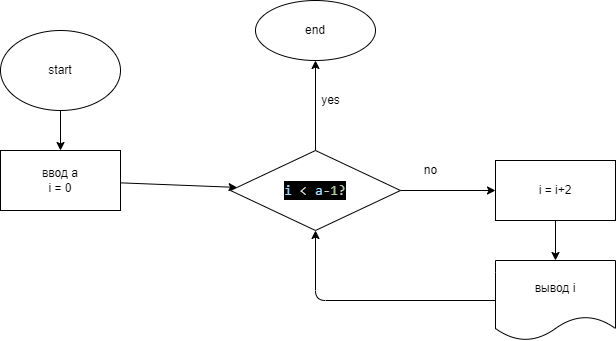

The diagram above was exported from draw.io. Its source (the exported page's mxGraphModel, read from the mxfile embedded in the PNG):
<mxGraphModel dx="913" dy="459" grid="1" gridSize="10" guides="1" tooltips="1" connect="1" arrows="1" fold="1" page="1" pageScale="1" pageWidth="827" pageHeight="1169" math="0" shadow="0">
  <root>
    <mxCell id="0" />
    <mxCell id="1" parent="0" />
    <mxCell id="4" value="" style="edgeStyle=none;html=1;" edge="1" parent="1" source="2" target="3">
      <mxGeometry relative="1" as="geometry" />
    </mxCell>
    <mxCell id="2" value="start" style="ellipse;whiteSpace=wrap;html=1;" vertex="1" parent="1">
      <mxGeometry x="40" y="30" width="120" height="80" as="geometry" />
    </mxCell>
    <mxCell id="6" value="" style="edgeStyle=none;html=1;" edge="1" parent="1" source="3" target="5">
      <mxGeometry relative="1" as="geometry" />
    </mxCell>
    <mxCell id="3" value="ввод а&lt;br&gt;i = 0" style="whiteSpace=wrap;html=1;" vertex="1" parent="1">
      <mxGeometry x="40" y="150" width="120" height="60" as="geometry" />
    </mxCell>
    <mxCell id="8" value="" style="edgeStyle=none;html=1;" edge="1" parent="1" source="5" target="7">
      <mxGeometry relative="1" as="geometry" />
    </mxCell>
    <mxCell id="14" value="" style="edgeStyle=none;html=1;" edge="1" parent="1" source="5" target="13">
      <mxGeometry relative="1" as="geometry" />
    </mxCell>
    <mxCell id="5" value="&lt;div style=&quot;color: rgb(255 , 255 , 255) ; background-color: rgb(0 , 0 , 0) ; font-family: &amp;#34;consolas&amp;#34; , &amp;#34;courier new&amp;#34; , monospace ; font-size: 14px ; line-height: 19px&quot;&gt;&lt;span style=&quot;color: #9cdcfe&quot;&gt;i&lt;/span&gt; &lt;span style=&quot;color: #d4d4d4&quot;&gt;&amp;lt;&lt;/span&gt; &lt;span style=&quot;color: #9cdcfe&quot;&gt;a&lt;/span&gt;&lt;span style=&quot;color: #d4d4d4&quot;&gt;-&lt;/span&gt;&lt;span style=&quot;color: #b5cea8&quot;&gt;1?&lt;/span&gt;&lt;/div&gt;" style="rhombus;whiteSpace=wrap;html=1;" vertex="1" parent="1">
      <mxGeometry x="270" y="150" width="170" height="80" as="geometry" />
    </mxCell>
    <mxCell id="11" value="" style="edgeStyle=none;html=1;" edge="1" parent="1" source="7" target="10">
      <mxGeometry relative="1" as="geometry" />
    </mxCell>
    <mxCell id="7" value="i = i+2&lt;br&gt;" style="whiteSpace=wrap;html=1;" vertex="1" parent="1">
      <mxGeometry x="535" y="160" width="120" height="60" as="geometry" />
    </mxCell>
    <mxCell id="9" value="no" style="text;html=1;align=center;verticalAlign=middle;resizable=0;points=[];autosize=1;strokeColor=none;fillColor=none;" vertex="1" parent="1">
      <mxGeometry x="455" y="160" width="30" height="20" as="geometry" />
    </mxCell>
    <mxCell id="12" value="" style="edgeStyle=none;html=1;" edge="1" parent="1" source="10" target="5">
      <mxGeometry relative="1" as="geometry">
        <Array as="points">
          <mxPoint x="355" y="300" />
        </Array>
      </mxGeometry>
    </mxCell>
    <mxCell id="10" value="вывод i" style="shape=document;whiteSpace=wrap;html=1;boundedLbl=1;" vertex="1" parent="1">
      <mxGeometry x="535" y="260" width="120" height="80" as="geometry" />
    </mxCell>
    <mxCell id="13" value="end" style="ellipse;whiteSpace=wrap;html=1;" vertex="1" parent="1">
      <mxGeometry x="295" width="120" height="60" as="geometry" />
    </mxCell>
    <mxCell id="15" value="yes" style="text;html=1;align=center;verticalAlign=middle;resizable=0;points=[];autosize=1;strokeColor=none;fillColor=none;" vertex="1" parent="1">
      <mxGeometry x="355" y="90" width="30" height="20" as="geometry" />
    </mxCell>
  </root>
</mxGraphModel>